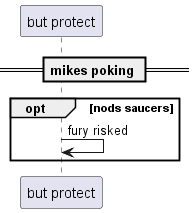

The diagram above was rendered by PlantUML. Its source (embedded in the PNG):
@startuml
participant "but protect" as 0
== mikes poking ==
opt nods saucers
0 -> 0: fury risked
end
@enduml